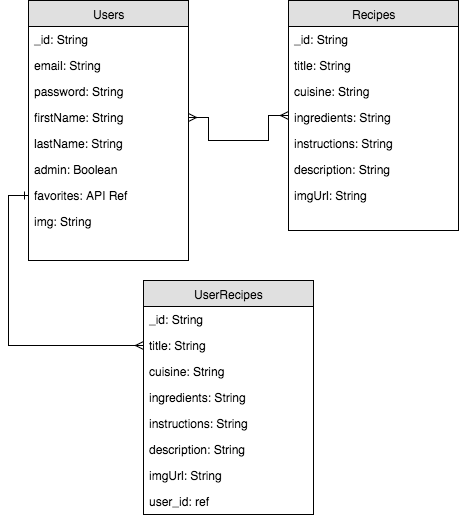

The diagram above was exported from draw.io. Its source (the exported page's mxGraphModel, read from the mxfile embedded in the PNG):
<mxGraphModel dx="660" dy="506" grid="1" gridSize="10" guides="1" tooltips="1" connect="1" arrows="1" fold="1" page="1" pageScale="1" pageWidth="850" pageHeight="1100" background="#ffffff" math="0" shadow="0">
  <root>
    <mxCell id="0" />
    <mxCell id="1" parent="0" />
    <mxCell id="2" value="Users" style="swimlane;html=1;fontStyle=0;childLayout=stackLayout;horizontal=1;startSize=26;fillColor=#e0e0e0;horizontalStack=0;resizeParent=1;resizeLast=0;collapsible=1;marginBottom=0;swimlaneFillColor=#ffffff;align=center;" vertex="1" parent="1">
      <mxGeometry x="140" y="170" width="160" height="260" as="geometry" />
    </mxCell>
    <mxCell id="3" value="_id: String" style="text;html=1;strokeColor=none;fillColor=none;spacingLeft=4;spacingRight=4;whiteSpace=wrap;overflow=hidden;rotatable=0;points=[[0,0.5],[1,0.5]];portConstraint=eastwest;" vertex="1" parent="2">
      <mxGeometry y="26" width="160" height="26" as="geometry" />
    </mxCell>
    <mxCell id="4" value="email: String" style="text;html=1;strokeColor=none;fillColor=none;spacingLeft=4;spacingRight=4;whiteSpace=wrap;overflow=hidden;rotatable=0;points=[[0,0.5],[1,0.5]];portConstraint=eastwest;" vertex="1" parent="2">
      <mxGeometry y="52" width="160" height="26" as="geometry" />
    </mxCell>
    <mxCell id="5" value="password: String" style="text;html=1;strokeColor=none;fillColor=none;spacingLeft=4;spacingRight=4;whiteSpace=wrap;overflow=hidden;rotatable=0;points=[[0,0.5],[1,0.5]];portConstraint=eastwest;" vertex="1" parent="2">
      <mxGeometry y="78" width="160" height="26" as="geometry" />
    </mxCell>
    <mxCell id="6" value="firstName: String" style="text;html=1;strokeColor=none;fillColor=none;spacingLeft=4;spacingRight=4;whiteSpace=wrap;overflow=hidden;rotatable=0;points=[[0,0.5],[1,0.5]];portConstraint=eastwest;" vertex="1" parent="2">
      <mxGeometry y="104" width="160" height="26" as="geometry" />
    </mxCell>
    <mxCell id="7" value="lastName: String" style="text;html=1;strokeColor=none;fillColor=none;spacingLeft=4;spacingRight=4;whiteSpace=wrap;overflow=hidden;rotatable=0;points=[[0,0.5],[1,0.5]];portConstraint=eastwest;" vertex="1" parent="2">
      <mxGeometry y="130" width="160" height="26" as="geometry" />
    </mxCell>
    <mxCell id="8" value="admin: Boolean" style="text;html=1;strokeColor=none;fillColor=none;spacingLeft=4;spacingRight=4;whiteSpace=wrap;overflow=hidden;rotatable=0;points=[[0,0.5],[1,0.5]];portConstraint=eastwest;" vertex="1" parent="2">
      <mxGeometry y="156" width="160" height="26" as="geometry" />
    </mxCell>
    <mxCell id="9" value="favorites: API Ref" style="text;html=1;strokeColor=none;fillColor=none;spacingLeft=4;spacingRight=4;whiteSpace=wrap;overflow=hidden;rotatable=0;points=[[0,0.5],[1,0.5]];portConstraint=eastwest;" vertex="1" parent="2">
      <mxGeometry y="182" width="160" height="26" as="geometry" />
    </mxCell>
    <mxCell id="21" value="img: String" style="text;html=1;strokeColor=none;fillColor=none;spacingLeft=4;spacingRight=4;whiteSpace=wrap;overflow=hidden;rotatable=0;points=[[0,0.5],[1,0.5]];portConstraint=eastwest;" vertex="1" parent="2">
      <mxGeometry y="208" width="160" height="26" as="geometry" />
    </mxCell>
    <mxCell id="10" value="Recipes" style="swimlane;html=1;fontStyle=0;childLayout=stackLayout;horizontal=1;startSize=26;fillColor=#e0e0e0;horizontalStack=0;resizeParent=1;resizeLast=0;collapsible=1;marginBottom=0;swimlaneFillColor=#ffffff;align=center;" vertex="1" parent="1">
      <mxGeometry x="400" y="170" width="170" height="230" as="geometry" />
    </mxCell>
    <mxCell id="11" value="_id: String" style="text;html=1;strokeColor=none;fillColor=none;spacingLeft=4;spacingRight=4;whiteSpace=wrap;overflow=hidden;rotatable=0;points=[[0,0.5],[1,0.5]];portConstraint=eastwest;" vertex="1" parent="10">
      <mxGeometry y="26" width="170" height="26" as="geometry" />
    </mxCell>
    <mxCell id="26" value="title: String" style="text;html=1;strokeColor=none;fillColor=none;spacingLeft=4;spacingRight=4;whiteSpace=wrap;overflow=hidden;rotatable=0;points=[[0,0.5],[1,0.5]];portConstraint=eastwest;" vertex="1" parent="10">
      <mxGeometry y="52" width="170" height="26" as="geometry" />
    </mxCell>
    <mxCell id="13" value="cuisine: String" style="text;html=1;strokeColor=none;fillColor=none;spacingLeft=4;spacingRight=4;whiteSpace=wrap;overflow=hidden;rotatable=0;points=[[0,0.5],[1,0.5]];portConstraint=eastwest;" vertex="1" parent="10">
      <mxGeometry y="78" width="170" height="26" as="geometry" />
    </mxCell>
    <mxCell id="16" value="ingredients: String" style="text;html=1;strokeColor=none;fillColor=none;spacingLeft=4;spacingRight=4;whiteSpace=wrap;overflow=hidden;rotatable=0;points=[[0,0.5],[1,0.5]];portConstraint=eastwest;" vertex="1" parent="10">
      <mxGeometry y="104" width="170" height="26" as="geometry" />
    </mxCell>
    <mxCell id="18" value="instructions: String" style="text;html=1;strokeColor=none;fillColor=none;spacingLeft=4;spacingRight=4;whiteSpace=wrap;overflow=hidden;rotatable=0;points=[[0,0.5],[1,0.5]];portConstraint=eastwest;" vertex="1" parent="10">
      <mxGeometry y="130" width="170" height="26" as="geometry" />
    </mxCell>
    <mxCell id="19" value="description: String" style="text;html=1;strokeColor=none;fillColor=none;spacingLeft=4;spacingRight=4;whiteSpace=wrap;overflow=hidden;rotatable=0;points=[[0,0.5],[1,0.5]];portConstraint=eastwest;" vertex="1" parent="10">
      <mxGeometry y="156" width="170" height="26" as="geometry" />
    </mxCell>
    <mxCell id="20" value="imgUrl: String&lt;div&gt;&lt;br&gt;&lt;/div&gt;" style="text;html=1;strokeColor=none;fillColor=none;spacingLeft=4;spacingRight=4;whiteSpace=wrap;overflow=hidden;rotatable=0;points=[[0,0.5],[1,0.5]];portConstraint=eastwest;" vertex="1" parent="10">
      <mxGeometry y="182" width="170" height="26" as="geometry" />
    </mxCell>
    <mxCell id="15" style="edgeStyle=orthogonalEdgeStyle;rounded=0;html=1;exitX=1;exitY=0.5;entryX=0;entryY=0.5;startArrow=ERmany;startFill=0;endArrow=ERmany;endFill=0;jettySize=auto;orthogonalLoop=1;" edge="1" parent="1" source="6" target="10">
      <mxGeometry relative="1" as="geometry">
        <Array as="points">
          <mxPoint x="320" y="287" />
          <mxPoint x="320" y="310" />
          <mxPoint x="380" y="310" />
          <mxPoint x="380" y="285" />
        </Array>
      </mxGeometry>
    </mxCell>
    <mxCell id="27" value="UserRecipes" style="swimlane;html=1;fontStyle=0;childLayout=stackLayout;horizontal=1;startSize=26;fillColor=#e0e0e0;horizontalStack=0;resizeParent=1;resizeLast=0;collapsible=1;marginBottom=0;swimlaneFillColor=#ffffff;align=center;" vertex="1" parent="1">
      <mxGeometry x="255" y="450" width="170" height="234" as="geometry" />
    </mxCell>
    <mxCell id="28" value="_id: String" style="text;html=1;strokeColor=none;fillColor=none;spacingLeft=4;spacingRight=4;whiteSpace=wrap;overflow=hidden;rotatable=0;points=[[0,0.5],[1,0.5]];portConstraint=eastwest;" vertex="1" parent="27">
      <mxGeometry y="26" width="170" height="26" as="geometry" />
    </mxCell>
    <mxCell id="29" value="title: String" style="text;html=1;strokeColor=none;fillColor=none;spacingLeft=4;spacingRight=4;whiteSpace=wrap;overflow=hidden;rotatable=0;points=[[0,0.5],[1,0.5]];portConstraint=eastwest;" vertex="1" parent="27">
      <mxGeometry y="52" width="170" height="26" as="geometry" />
    </mxCell>
    <mxCell id="30" value="cuisine: String" style="text;html=1;strokeColor=none;fillColor=none;spacingLeft=4;spacingRight=4;whiteSpace=wrap;overflow=hidden;rotatable=0;points=[[0,0.5],[1,0.5]];portConstraint=eastwest;" vertex="1" parent="27">
      <mxGeometry y="78" width="170" height="26" as="geometry" />
    </mxCell>
    <mxCell id="31" value="ingredients: String" style="text;html=1;strokeColor=none;fillColor=none;spacingLeft=4;spacingRight=4;whiteSpace=wrap;overflow=hidden;rotatable=0;points=[[0,0.5],[1,0.5]];portConstraint=eastwest;" vertex="1" parent="27">
      <mxGeometry y="104" width="170" height="26" as="geometry" />
    </mxCell>
    <mxCell id="32" value="instructions: String" style="text;html=1;strokeColor=none;fillColor=none;spacingLeft=4;spacingRight=4;whiteSpace=wrap;overflow=hidden;rotatable=0;points=[[0,0.5],[1,0.5]];portConstraint=eastwest;" vertex="1" parent="27">
      <mxGeometry y="130" width="170" height="26" as="geometry" />
    </mxCell>
    <mxCell id="33" value="description: String" style="text;html=1;strokeColor=none;fillColor=none;spacingLeft=4;spacingRight=4;whiteSpace=wrap;overflow=hidden;rotatable=0;points=[[0,0.5],[1,0.5]];portConstraint=eastwest;" vertex="1" parent="27">
      <mxGeometry y="156" width="170" height="26" as="geometry" />
    </mxCell>
    <mxCell id="34" value="imgUrl: String&lt;div&gt;&lt;br&gt;&lt;/div&gt;" style="text;html=1;strokeColor=none;fillColor=none;spacingLeft=4;spacingRight=4;whiteSpace=wrap;overflow=hidden;rotatable=0;points=[[0,0.5],[1,0.5]];portConstraint=eastwest;" vertex="1" parent="27">
      <mxGeometry y="182" width="170" height="26" as="geometry" />
    </mxCell>
    <mxCell id="38" value="&lt;div&gt;user_id: ref&lt;/div&gt;" style="text;html=1;strokeColor=none;fillColor=none;spacingLeft=4;spacingRight=4;whiteSpace=wrap;overflow=hidden;rotatable=0;points=[[0,0.5],[1,0.5]];portConstraint=eastwest;" vertex="1" parent="27">
      <mxGeometry y="208" width="170" height="26" as="geometry" />
    </mxCell>
    <mxCell id="37" style="edgeStyle=orthogonalEdgeStyle;rounded=0;html=1;exitX=0;exitY=0.5;entryX=0;entryY=0.5;startArrow=ERmany;startFill=0;endArrow=ERone;endFill=0;jettySize=auto;orthogonalLoop=1;" edge="1" parent="1" source="29" target="9">
      <mxGeometry relative="1" as="geometry">
        <mxPoint x="140" y="417" as="targetPoint" />
        <Array as="points">
          <mxPoint x="120" y="515" />
          <mxPoint x="120" y="365" />
        </Array>
      </mxGeometry>
    </mxCell>
  </root>
</mxGraphModel>